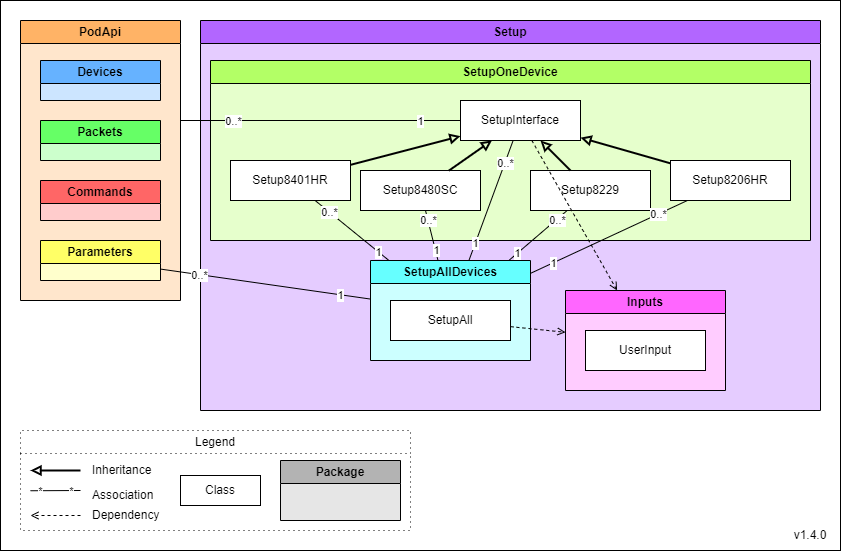

The diagram above was exported from draw.io. Its source (the exported page's mxGraphModel, read from the mxfile embedded in the PNG):
<mxGraphModel dx="1434" dy="836" grid="1" gridSize="10" guides="1" tooltips="1" connect="1" arrows="1" fold="1" page="1" pageScale="1" pageWidth="850" pageHeight="1100" math="0" shadow="0">
  <root>
    <mxCell id="0" />
    <mxCell id="1" parent="0" />
    <mxCell id="Slde9tUgmKoTj4hSh21i-1" value="" style="rounded=0;whiteSpace=wrap;html=1;" parent="1" vertex="1">
      <mxGeometry x="5" y="10" width="840" height="550" as="geometry" />
    </mxCell>
    <mxCell id="Slde9tUgmKoTj4hSh21i-2" value="Legend" style="swimlane;whiteSpace=wrap;html=1;gradientColor=none;dashed=1;dashPattern=1 4;fontStyle=0" parent="1" vertex="1">
      <mxGeometry x="25" y="440" width="390" height="100" as="geometry" />
    </mxCell>
    <mxCell id="Slde9tUgmKoTj4hSh21i-3" value="Inheritance" style="text;html=1;strokeColor=none;fillColor=none;align=left;verticalAlign=middle;whiteSpace=wrap;rounded=0;fontStyle=0" parent="Slde9tUgmKoTj4hSh21i-2" vertex="1">
      <mxGeometry x="70" y="30" width="80" height="20" as="geometry" />
    </mxCell>
    <mxCell id="Slde9tUgmKoTj4hSh21i-4" value="" style="endArrow=block;html=1;endFill=0;strokeWidth=2;fontStyle=0" parent="Slde9tUgmKoTj4hSh21i-2" edge="1">
      <mxGeometry width="50" height="50" relative="1" as="geometry">
        <mxPoint x="60" y="40" as="sourcePoint" />
        <mxPoint x="10" y="40" as="targetPoint" />
      </mxGeometry>
    </mxCell>
    <mxCell id="Slde9tUgmKoTj4hSh21i-5" value="Association" style="text;html=1;strokeColor=none;fillColor=none;align=left;verticalAlign=middle;whiteSpace=wrap;rounded=0;fontStyle=0" parent="Slde9tUgmKoTj4hSh21i-2" vertex="1">
      <mxGeometry x="70" y="55" width="80" height="20" as="geometry" />
    </mxCell>
    <mxCell id="Slde9tUgmKoTj4hSh21i-6" value="" style="endArrow=none;html=1;endFill=0;fontStyle=0" parent="Slde9tUgmKoTj4hSh21i-2" edge="1">
      <mxGeometry width="50" height="50" relative="1" as="geometry">
        <mxPoint x="60" y="60" as="sourcePoint" />
        <mxPoint x="10" y="60.25" as="targetPoint" />
      </mxGeometry>
    </mxCell>
    <mxCell id="Slde9tUgmKoTj4hSh21i-7" value="*" style="edgeLabel;html=1;align=center;verticalAlign=middle;resizable=0;points=[];fontStyle=0" parent="Slde9tUgmKoTj4hSh21i-6" vertex="1" connectable="0">
      <mxGeometry x="0.6272" relative="1" as="geometry">
        <mxPoint as="offset" />
      </mxGeometry>
    </mxCell>
    <mxCell id="Slde9tUgmKoTj4hSh21i-8" value="*&lt;br&gt;" style="edgeLabel;html=1;align=center;verticalAlign=middle;resizable=0;points=[];fontStyle=0" parent="Slde9tUgmKoTj4hSh21i-6" vertex="1" connectable="0">
      <mxGeometry x="-0.7057" relative="1" as="geometry">
        <mxPoint x="-3" as="offset" />
      </mxGeometry>
    </mxCell>
    <mxCell id="Slde9tUgmKoTj4hSh21i-9" value="Class" style="rounded=0;whiteSpace=wrap;html=1;" parent="Slde9tUgmKoTj4hSh21i-2" vertex="1">
      <mxGeometry x="160" y="45" width="80" height="30" as="geometry" />
    </mxCell>
    <mxCell id="Slde9tUgmKoTj4hSh21i-10" value="Package" style="swimlane;whiteSpace=wrap;html=1;fillColor=#B3B3B3;swimlaneFillColor=#E6E6E6;" parent="Slde9tUgmKoTj4hSh21i-2" vertex="1">
      <mxGeometry x="260" y="30" width="120" height="60" as="geometry" />
    </mxCell>
    <mxCell id="Slde9tUgmKoTj4hSh21i-11" value="" style="endArrow=open;html=1;endFill=0;dashed=1;fontStyle=0" parent="Slde9tUgmKoTj4hSh21i-2" edge="1">
      <mxGeometry width="50" height="50" relative="1" as="geometry">
        <mxPoint x="60" y="85" as="sourcePoint" />
        <mxPoint x="10" y="85" as="targetPoint" />
      </mxGeometry>
    </mxCell>
    <mxCell id="Slde9tUgmKoTj4hSh21i-12" value="Dependency" style="text;html=1;strokeColor=none;fillColor=none;align=left;verticalAlign=middle;whiteSpace=wrap;rounded=0;fontStyle=0" parent="Slde9tUgmKoTj4hSh21i-2" vertex="1">
      <mxGeometry x="70" y="75" width="80" height="20" as="geometry" />
    </mxCell>
    <mxCell id="Slde9tUgmKoTj4hSh21i-13" value="v1.4.0" style="text;html=1;strokeColor=none;fillColor=none;align=center;verticalAlign=middle;whiteSpace=wrap;rounded=0;fontStyle=0" parent="1" vertex="1">
      <mxGeometry x="785" y="530" width="60" height="30" as="geometry" />
    </mxCell>
    <mxCell id="R2ghkeG9O-_2AuDWkGvL-6" value="Setup" style="swimlane;whiteSpace=wrap;html=1;fillColor=#B266FF;swimlaneFillColor=#E5CCFF;" parent="1" vertex="1">
      <mxGeometry x="205" y="30" width="620" height="390" as="geometry" />
    </mxCell>
    <mxCell id="R2ghkeG9O-_2AuDWkGvL-4" value="SetupOneDevice" style="swimlane;whiteSpace=wrap;html=1;fillColor=#B3FF66;swimlaneFillColor=#E6FFCC;" parent="R2ghkeG9O-_2AuDWkGvL-6" vertex="1">
      <mxGeometry x="10" y="40" width="600" height="180" as="geometry" />
    </mxCell>
    <mxCell id="x58oY4TgvYuZlQ18G-Yt-39" value="Setup8401HR" style="rounded=0;whiteSpace=wrap;html=1;fontStyle=0" parent="R2ghkeG9O-_2AuDWkGvL-4" vertex="1">
      <mxGeometry x="20" y="100" width="120" height="40" as="geometry" />
    </mxCell>
    <mxCell id="x58oY4TgvYuZlQ18G-Yt-43" value="&lt;span&gt;Setup8480SC&lt;/span&gt;" style="rounded=0;whiteSpace=wrap;html=1;fontStyle=0" parent="R2ghkeG9O-_2AuDWkGvL-4" vertex="1">
      <mxGeometry x="150" y="110" width="120" height="40" as="geometry" />
    </mxCell>
    <mxCell id="x58oY4TgvYuZlQ18G-Yt-41" value="SetupInterface" style="rounded=0;whiteSpace=wrap;html=1;fontStyle=0" parent="R2ghkeG9O-_2AuDWkGvL-4" vertex="1">
      <mxGeometry x="250" y="40" width="120" height="40" as="geometry" />
    </mxCell>
    <mxCell id="x58oY4TgvYuZlQ18G-Yt-4" value="" style="endArrow=block;html=1;endFill=0;strokeWidth=2;fontStyle=0" parent="R2ghkeG9O-_2AuDWkGvL-4" source="x58oY4TgvYuZlQ18G-Yt-39" target="x58oY4TgvYuZlQ18G-Yt-41" edge="1">
      <mxGeometry width="50" height="50" relative="1" as="geometry">
        <mxPoint x="-11" y="788.22" as="sourcePoint" />
        <mxPoint x="-248" y="937.22" as="targetPoint" />
      </mxGeometry>
    </mxCell>
    <mxCell id="x58oY4TgvYuZlQ18G-Yt-8" value="" style="endArrow=block;html=1;endFill=0;strokeWidth=2;fontStyle=0" parent="R2ghkeG9O-_2AuDWkGvL-4" source="x58oY4TgvYuZlQ18G-Yt-43" target="x58oY4TgvYuZlQ18G-Yt-41" edge="1">
      <mxGeometry width="50" height="50" relative="1" as="geometry">
        <mxPoint x="111" y="1202.22" as="sourcePoint" />
        <mxPoint x="18" y="1073.22" as="targetPoint" />
      </mxGeometry>
    </mxCell>
    <mxCell id="x58oY4TgvYuZlQ18G-Yt-42" value="Setup8229" style="rounded=0;whiteSpace=wrap;html=1;fontStyle=0" parent="R2ghkeG9O-_2AuDWkGvL-4" vertex="1">
      <mxGeometry x="320" y="110" width="120" height="40" as="geometry" />
    </mxCell>
    <mxCell id="x58oY4TgvYuZlQ18G-Yt-7" value="" style="endArrow=block;html=1;endFill=0;strokeWidth=2;fontStyle=0" parent="R2ghkeG9O-_2AuDWkGvL-4" source="x58oY4TgvYuZlQ18G-Yt-42" target="x58oY4TgvYuZlQ18G-Yt-41" edge="1">
      <mxGeometry width="50" height="50" relative="1" as="geometry">
        <mxPoint x="117" y="819.22" as="sourcePoint" />
        <mxPoint x="21" y="959.22" as="targetPoint" />
      </mxGeometry>
    </mxCell>
    <mxCell id="x58oY4TgvYuZlQ18G-Yt-35" value="Setup8206HR" style="rounded=0;whiteSpace=wrap;html=1;fontStyle=0" parent="R2ghkeG9O-_2AuDWkGvL-4" vertex="1">
      <mxGeometry x="460" y="100" width="120" height="40" as="geometry" />
    </mxCell>
    <mxCell id="x58oY4TgvYuZlQ18G-Yt-3" value="" style="endArrow=block;html=1;endFill=0;strokeWidth=2;fontStyle=0" parent="R2ghkeG9O-_2AuDWkGvL-4" source="x58oY4TgvYuZlQ18G-Yt-35" target="x58oY4TgvYuZlQ18G-Yt-41" edge="1">
      <mxGeometry width="50" height="50" relative="1" as="geometry">
        <mxPoint x="-470" y="787.22" as="sourcePoint" />
        <mxPoint x="-550" y="769.22" as="targetPoint" />
      </mxGeometry>
    </mxCell>
    <mxCell id="R2ghkeG9O-_2AuDWkGvL-1" value="Inputs" style="swimlane;whiteSpace=wrap;html=1;fillColor=#FF66FF;swimlaneFillColor=#FFCCFF;" parent="R2ghkeG9O-_2AuDWkGvL-6" vertex="1">
      <mxGeometry x="365" y="270" width="160" height="100" as="geometry" />
    </mxCell>
    <mxCell id="x58oY4TgvYuZlQ18G-Yt-40" value="UserInput" style="rounded=0;whiteSpace=wrap;html=1;fontStyle=0" parent="R2ghkeG9O-_2AuDWkGvL-1" vertex="1">
      <mxGeometry x="20" y="40" width="120" height="40" as="geometry" />
    </mxCell>
    <mxCell id="x58oY4TgvYuZlQ18G-Yt-5" value="" style="endArrow=open;html=1;endFill=0;dashed=1;fontStyle=0" parent="R2ghkeG9O-_2AuDWkGvL-6" source="x58oY4TgvYuZlQ18G-Yt-41" target="R2ghkeG9O-_2AuDWkGvL-1" edge="1">
      <mxGeometry width="50" height="50" relative="1" as="geometry">
        <mxPoint x="574" y="125.22000000000003" as="sourcePoint" />
        <mxPoint x="374" y="207.22000000000003" as="targetPoint" />
      </mxGeometry>
    </mxCell>
    <mxCell id="44-xXmvqAvaM7QKxlZ_v-1" value="PodApi" style="swimlane;whiteSpace=wrap;html=1;fillColor=#FFB366;swimlaneFillColor=#FFE6CC;" parent="1" vertex="1">
      <mxGeometry x="25" y="30" width="160" height="280" as="geometry">
        <mxRectangle x="100" y="250" width="80" height="30" as="alternateBounds" />
      </mxGeometry>
    </mxCell>
    <mxCell id="44-xXmvqAvaM7QKxlZ_v-3" value="Devices" style="swimlane;whiteSpace=wrap;html=1;fillColor=#66B2FF;swimlaneFillColor=#CCE5FF;" parent="44-xXmvqAvaM7QKxlZ_v-1" vertex="1">
      <mxGeometry x="20" y="40" width="120" height="40" as="geometry">
        <mxRectangle x="20" y="100" width="90" height="30" as="alternateBounds" />
      </mxGeometry>
    </mxCell>
    <mxCell id="44-xXmvqAvaM7QKxlZ_v-4" value="Packets" style="swimlane;whiteSpace=wrap;html=1;fillColor=#66FF66;swimlaneFillColor=#CCFFCC;" parent="44-xXmvqAvaM7QKxlZ_v-1" vertex="1">
      <mxGeometry x="20" y="100" width="120" height="40" as="geometry">
        <mxRectangle x="20" y="160" width="90" height="30" as="alternateBounds" />
      </mxGeometry>
    </mxCell>
    <mxCell id="-ZBPmyoN-2S2QFg2cxVi-8" value="Commands" style="swimlane;whiteSpace=wrap;html=1;fillColor=#FF6666;swimlaneFillColor=#FFCCCC;" parent="44-xXmvqAvaM7QKxlZ_v-1" vertex="1">
      <mxGeometry x="20" y="160" width="120" height="40" as="geometry">
        <mxRectangle x="20" y="160" width="90" height="30" as="alternateBounds" />
      </mxGeometry>
    </mxCell>
    <mxCell id="44-xXmvqAvaM7QKxlZ_v-2" value="Parameters" style="swimlane;whiteSpace=wrap;html=1;fillColor=#FFFF66;swimlaneFillColor=#FFFFCC;" parent="44-xXmvqAvaM7QKxlZ_v-1" vertex="1">
      <mxGeometry x="20" y="220" width="120" height="40" as="geometry">
        <mxRectangle x="20" y="40" width="110" height="30" as="alternateBounds" />
      </mxGeometry>
    </mxCell>
    <mxCell id="dNYJTxA5BcY9geEYnfP1-13" value="" style="endArrow=none;html=1;endFill=0;fontStyle=0" parent="1" source="x58oY4TgvYuZlQ18G-Yt-41" edge="1">
      <mxGeometry width="50" height="50" relative="1" as="geometry">
        <mxPoint x="345" y="250" as="sourcePoint" />
        <mxPoint x="185" y="130" as="targetPoint" />
      </mxGeometry>
    </mxCell>
    <mxCell id="dNYJTxA5BcY9geEYnfP1-14" value="0..*" style="edgeLabel;html=1;align=center;verticalAlign=middle;resizable=0;points=[];fontStyle=0" parent="dNYJTxA5BcY9geEYnfP1-13" vertex="1" connectable="0">
      <mxGeometry x="0.6272" relative="1" as="geometry">
        <mxPoint as="offset" />
      </mxGeometry>
    </mxCell>
    <mxCell id="dNYJTxA5BcY9geEYnfP1-15" value="1" style="edgeLabel;html=1;align=center;verticalAlign=middle;resizable=0;points=[];fontStyle=0" parent="dNYJTxA5BcY9geEYnfP1-13" vertex="1" connectable="0">
      <mxGeometry x="-0.7057" relative="1" as="geometry">
        <mxPoint as="offset" />
      </mxGeometry>
    </mxCell>
    <mxCell id="-ZBPmyoN-2S2QFg2cxVi-1" value="" style="endArrow=none;html=1;endFill=0;fontStyle=0" parent="1" source="3bQQR4EIXgQ4GpRWXqI2-1" target="44-xXmvqAvaM7QKxlZ_v-2" edge="1">
      <mxGeometry width="50" height="50" relative="1" as="geometry">
        <mxPoint x="317" y="170" as="sourcePoint" />
        <mxPoint x="215" y="282" as="targetPoint" />
      </mxGeometry>
    </mxCell>
    <mxCell id="-ZBPmyoN-2S2QFg2cxVi-2" value="0..*" style="edgeLabel;html=1;align=center;verticalAlign=middle;resizable=0;points=[];fontStyle=0" parent="-ZBPmyoN-2S2QFg2cxVi-1" vertex="1" connectable="0">
      <mxGeometry x="0.6272" relative="1" as="geometry">
        <mxPoint as="offset" />
      </mxGeometry>
    </mxCell>
    <mxCell id="-ZBPmyoN-2S2QFg2cxVi-3" value="1" style="edgeLabel;html=1;align=center;verticalAlign=middle;resizable=0;points=[];fontStyle=0" parent="-ZBPmyoN-2S2QFg2cxVi-1" vertex="1" connectable="0">
      <mxGeometry x="-0.7057" relative="1" as="geometry">
        <mxPoint as="offset" />
      </mxGeometry>
    </mxCell>
    <mxCell id="3bQQR4EIXgQ4GpRWXqI2-1" value="SetupAllDevices" style="swimlane;whiteSpace=wrap;html=1;fillColor=#66FFFF;swimlaneFillColor=#CCFFFF;" parent="1" vertex="1">
      <mxGeometry x="375" y="270" width="160" height="100" as="geometry" />
    </mxCell>
    <mxCell id="x58oY4TgvYuZlQ18G-Yt-34" value="SetupAll" style="rounded=0;whiteSpace=wrap;html=1;fontStyle=0" parent="3bQQR4EIXgQ4GpRWXqI2-1" vertex="1">
      <mxGeometry x="20" y="40" width="120" height="40" as="geometry" />
    </mxCell>
    <mxCell id="x58oY4TgvYuZlQ18G-Yt-58" value="" style="endArrow=none;html=1;endFill=0;fontStyle=0" parent="1" source="3bQQR4EIXgQ4GpRWXqI2-1" target="x58oY4TgvYuZlQ18G-Yt-43" edge="1">
      <mxGeometry width="50" height="50" relative="1" as="geometry">
        <mxPoint x="2100" y="497" as="sourcePoint" />
        <mxPoint x="1494" y="674" as="targetPoint" />
      </mxGeometry>
    </mxCell>
    <mxCell id="x58oY4TgvYuZlQ18G-Yt-59" value="0..*" style="edgeLabel;html=1;align=center;verticalAlign=middle;resizable=0;points=[];fontStyle=0" parent="x58oY4TgvYuZlQ18G-Yt-58" vertex="1" connectable="0">
      <mxGeometry x="0.6272" relative="1" as="geometry">
        <mxPoint as="offset" />
      </mxGeometry>
    </mxCell>
    <mxCell id="x58oY4TgvYuZlQ18G-Yt-60" value="1" style="edgeLabel;html=1;align=center;verticalAlign=middle;resizable=0;points=[];fontStyle=0" parent="x58oY4TgvYuZlQ18G-Yt-58" vertex="1" connectable="0">
      <mxGeometry x="-0.7057" relative="1" as="geometry">
        <mxPoint y="-3" as="offset" />
      </mxGeometry>
    </mxCell>
    <mxCell id="x58oY4TgvYuZlQ18G-Yt-30" value="" style="endArrow=none;html=1;endFill=0;fontStyle=0" parent="1" source="3bQQR4EIXgQ4GpRWXqI2-1" target="x58oY4TgvYuZlQ18G-Yt-41" edge="1">
      <mxGeometry width="50" height="50" relative="1" as="geometry">
        <mxPoint x="1625" y="608.22" as="sourcePoint" />
        <mxPoint x="1345" y="507.22" as="targetPoint" />
      </mxGeometry>
    </mxCell>
    <mxCell id="x58oY4TgvYuZlQ18G-Yt-31" value="0..*" style="edgeLabel;html=1;align=center;verticalAlign=middle;resizable=0;points=[];fontStyle=0" parent="x58oY4TgvYuZlQ18G-Yt-30" vertex="1" connectable="0">
      <mxGeometry x="0.6272" relative="1" as="geometry">
        <mxPoint as="offset" />
      </mxGeometry>
    </mxCell>
    <mxCell id="x58oY4TgvYuZlQ18G-Yt-32" value="1" style="edgeLabel;html=1;align=center;verticalAlign=middle;resizable=0;points=[];fontStyle=0" parent="x58oY4TgvYuZlQ18G-Yt-30" vertex="1" connectable="0">
      <mxGeometry x="-0.7057" relative="1" as="geometry">
        <mxPoint as="offset" />
      </mxGeometry>
    </mxCell>
    <mxCell id="x58oY4TgvYuZlQ18G-Yt-55" value="" style="endArrow=none;html=1;endFill=0;fontStyle=0" parent="1" source="3bQQR4EIXgQ4GpRWXqI2-1" target="x58oY4TgvYuZlQ18G-Yt-42" edge="1">
      <mxGeometry width="50" height="50" relative="1" as="geometry">
        <mxPoint x="2098" y="466" as="sourcePoint" />
        <mxPoint x="1521" y="332" as="targetPoint" />
      </mxGeometry>
    </mxCell>
    <mxCell id="x58oY4TgvYuZlQ18G-Yt-56" value="0..*" style="edgeLabel;html=1;align=center;verticalAlign=middle;resizable=0;points=[];fontStyle=0" parent="x58oY4TgvYuZlQ18G-Yt-55" vertex="1" connectable="0">
      <mxGeometry x="0.6272" relative="1" as="geometry">
        <mxPoint as="offset" />
      </mxGeometry>
    </mxCell>
    <mxCell id="x58oY4TgvYuZlQ18G-Yt-57" value="1" style="edgeLabel;html=1;align=center;verticalAlign=middle;resizable=0;points=[];fontStyle=0" parent="x58oY4TgvYuZlQ18G-Yt-55" vertex="1" connectable="0">
      <mxGeometry x="-0.7057" relative="1" as="geometry">
        <mxPoint as="offset" />
      </mxGeometry>
    </mxCell>
    <mxCell id="x58oY4TgvYuZlQ18G-Yt-52" value="" style="endArrow=none;html=1;endFill=0;fontStyle=0" parent="1" source="3bQQR4EIXgQ4GpRWXqI2-1" target="x58oY4TgvYuZlQ18G-Yt-39" edge="1">
      <mxGeometry width="50" height="50" relative="1" as="geometry">
        <mxPoint x="380" y="280" as="sourcePoint" />
        <mxPoint x="1491" y="166" as="targetPoint" />
      </mxGeometry>
    </mxCell>
    <mxCell id="x58oY4TgvYuZlQ18G-Yt-53" value="0..*" style="edgeLabel;html=1;align=center;verticalAlign=middle;resizable=0;points=[];fontStyle=0" parent="x58oY4TgvYuZlQ18G-Yt-52" vertex="1" connectable="0">
      <mxGeometry x="0.6272" relative="1" as="geometry">
        <mxPoint as="offset" />
      </mxGeometry>
    </mxCell>
    <mxCell id="x58oY4TgvYuZlQ18G-Yt-54" value="1" style="edgeLabel;html=1;align=center;verticalAlign=middle;resizable=0;points=[];fontStyle=0" parent="x58oY4TgvYuZlQ18G-Yt-52" vertex="1" connectable="0">
      <mxGeometry x="-0.7057" relative="1" as="geometry">
        <mxPoint as="offset" />
      </mxGeometry>
    </mxCell>
    <mxCell id="6afBlCEfeBArHvcIuozF-1" value="" style="endArrow=open;html=1;endFill=0;dashed=1;fontStyle=0;" parent="1" source="x58oY4TgvYuZlQ18G-Yt-34" target="R2ghkeG9O-_2AuDWkGvL-1" edge="1">
      <mxGeometry width="50" height="50" relative="1" as="geometry">
        <mxPoint x="469" y="460" as="sourcePoint" />
        <mxPoint x="601" y="570" as="targetPoint" />
      </mxGeometry>
    </mxCell>
    <mxCell id="x58oY4TgvYuZlQ18G-Yt-49" value="" style="endArrow=none;html=1;endFill=0;fontStyle=0" parent="1" source="3bQQR4EIXgQ4GpRWXqI2-1" target="x58oY4TgvYuZlQ18G-Yt-35" edge="1">
      <mxGeometry width="50" height="50" relative="1" as="geometry">
        <mxPoint x="2098" y="480" as="sourcePoint" />
        <mxPoint x="1773" y="480" as="targetPoint" />
      </mxGeometry>
    </mxCell>
    <mxCell id="x58oY4TgvYuZlQ18G-Yt-50" value="0..*" style="edgeLabel;html=1;align=center;verticalAlign=middle;resizable=0;points=[];fontStyle=0" parent="x58oY4TgvYuZlQ18G-Yt-49" vertex="1" connectable="0">
      <mxGeometry x="0.6272" relative="1" as="geometry">
        <mxPoint as="offset" />
      </mxGeometry>
    </mxCell>
    <mxCell id="x58oY4TgvYuZlQ18G-Yt-51" value="1" style="edgeLabel;html=1;align=center;verticalAlign=middle;resizable=0;points=[];fontStyle=0" parent="x58oY4TgvYuZlQ18G-Yt-49" vertex="1" connectable="0">
      <mxGeometry x="-0.7057" relative="1" as="geometry">
        <mxPoint as="offset" />
      </mxGeometry>
    </mxCell>
  </root>
</mxGraphModel>